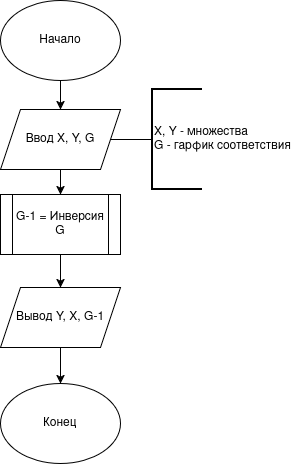

The diagram above was exported from draw.io. Its source (the exported page's mxGraphModel, read from the mxfile embedded in the PNG):
<mxGraphModel dx="1678" dy="939" grid="1" gridSize="10" guides="1" tooltips="1" connect="1" arrows="1" fold="1" page="1" pageScale="1" pageWidth="850" pageHeight="1100" math="0" shadow="0">
  <root>
    <mxCell id="0" />
    <mxCell id="1" parent="0" />
    <mxCell id="MmCM6_81T0HreaXEN7nc-56" edge="1" parent="1" source="MmCM6_81T0HreaXEN7nc-1" style="edgeStyle=orthogonalEdgeStyle;rounded=0;orthogonalLoop=1;jettySize=auto;html=1;" target="MmCM6_81T0HreaXEN7nc-55" value="">
      <mxGeometry relative="1" as="geometry" />
    </mxCell>
    <mxCell id="MmCM6_81T0HreaXEN7nc-1" parent="1" style="ellipse;whiteSpace=wrap;html=1;" value="Начало" vertex="1">
      <mxGeometry height="80" width="120" x="370" y="330" as="geometry" />
    </mxCell>
    <mxCell id="MmCM6_81T0HreaXEN7nc-53" edge="1" parent="1" style="edgeStyle=orthogonalEdgeStyle;rounded=0;orthogonalLoop=1;jettySize=auto;html=1;" target="MmCM6_81T0HreaXEN7nc-52" value="">
      <mxGeometry relative="1" as="geometry">
        <mxPoint x="430" y="499.9999999999998" as="sourcePoint" />
      </mxGeometry>
    </mxCell>
    <mxCell id="MmCM6_81T0HreaXEN7nc-32" edge="1" parent="1" style="edgeStyle=orthogonalEdgeStyle;rounded=0;orthogonalLoop=1;jettySize=auto;html=1;" target="MmCM6_81T0HreaXEN7nc-31" value="">
      <mxGeometry relative="1" as="geometry">
        <mxPoint x="430" y="767" as="sourcePoint" />
      </mxGeometry>
    </mxCell>
    <mxCell id="MmCM6_81T0HreaXEN7nc-30" edge="1" parent="1" style="edgeStyle=orthogonalEdgeStyle;rounded=0;orthogonalLoop=1;jettySize=auto;html=1;entryX=0.5;entryY=0;entryDx=0;entryDy=0;entryPerimeter=0;" target="MmCM6_81T0HreaXEN7nc-29">
      <mxGeometry relative="1" as="geometry">
        <mxPoint x="430" y="677" as="sourcePoint" />
      </mxGeometry>
    </mxCell>
    <mxCell id="MmCM6_81T0HreaXEN7nc-36" edge="1" parent="1" style="edgeStyle=orthogonalEdgeStyle;rounded=0;orthogonalLoop=1;jettySize=auto;html=1;" target="MmCM6_81T0HreaXEN7nc-35" value="">
      <mxGeometry relative="1" as="geometry">
        <mxPoint x="470" y="944" as="sourcePoint" />
      </mxGeometry>
    </mxCell>
    <mxCell id="MmCM6_81T0HreaXEN7nc-39" edge="1" parent="1" style="edgeStyle=orthogonalEdgeStyle;rounded=0;orthogonalLoop=1;jettySize=auto;html=1;entryX=0.5;entryY=1;entryDx=0;entryDy=0;entryPerimeter=0;" target="MmCM6_81T0HreaXEN7nc-38">
      <mxGeometry relative="1" as="geometry">
        <mxPoint x="430" y="984" as="sourcePoint" />
      </mxGeometry>
    </mxCell>
    <mxCell id="MmCM6_81T0HreaXEN7nc-47" parent="1" style="ellipse;whiteSpace=wrap;html=1;" value="Конец" vertex="1">
      <mxGeometry height="80" width="120" x="370" y="713" as="geometry" />
    </mxCell>
    <mxCell id="MmCM6_81T0HreaXEN7nc-54" edge="1" parent="1" style="edgeStyle=orthogonalEdgeStyle;rounded=0;orthogonalLoop=1;jettySize=auto;html=1;" target="MmCM6_81T0HreaXEN7nc-9">
      <mxGeometry relative="1" as="geometry">
        <mxPoint x="430" y="589.9999999999998" as="sourcePoint" />
      </mxGeometry>
    </mxCell>
    <mxCell id="MmCM6_81T0HreaXEN7nc-60" edge="1" parent="1" source="MmCM6_81T0HreaXEN7nc-55" style="edgeStyle=orthogonalEdgeStyle;rounded=0;orthogonalLoop=1;jettySize=auto;html=1;entryX=0.5;entryY=0;entryDx=0;entryDy=0;" target="MmCM6_81T0HreaXEN7nc-63">
      <mxGeometry relative="1" as="geometry">
        <mxPoint x="430" y="526" as="targetPoint" />
      </mxGeometry>
    </mxCell>
    <mxCell id="MmCM6_81T0HreaXEN7nc-55" parent="1" style="shape=parallelogram;perimeter=parallelogramPerimeter;whiteSpace=wrap;html=1;fixedSize=1;" value="Ввод X, Y, G" vertex="1">
      <mxGeometry height="60" width="120" x="370" y="439" as="geometry" />
    </mxCell>
    <mxCell id="MmCM6_81T0HreaXEN7nc-57" parent="1" style="strokeWidth=2;html=1;shape=mxgraph.flowchart.annotation_1;align=left;pointerEvents=1;" value="X, Y - множества&lt;br&gt;G - гарфик соответствия" vertex="1">
      <mxGeometry height="100" width="50" x="522" y="419" as="geometry" />
    </mxCell>
    <mxCell id="MmCM6_81T0HreaXEN7nc-58" edge="1" parent="1" style="edgeStyle=orthogonalEdgeStyle;rounded=0;orthogonalLoop=1;jettySize=auto;html=1;entryX=0;entryY=0.5;entryDx=0;entryDy=0;entryPerimeter=0;endArrow=none;endFill=0;" target="MmCM6_81T0HreaXEN7nc-57">
      <mxGeometry relative="1" as="geometry">
        <mxPoint x="480" y="469" as="sourcePoint" />
      </mxGeometry>
    </mxCell>
    <mxCell id="MmCM6_81T0HreaXEN7nc-66" edge="1" parent="1" source="MmCM6_81T0HreaXEN7nc-63" style="edgeStyle=orthogonalEdgeStyle;rounded=0;orthogonalLoop=1;jettySize=auto;html=1;" target="MmCM6_81T0HreaXEN7nc-65" value="">
      <mxGeometry relative="1" as="geometry" />
    </mxCell>
    <mxCell id="MmCM6_81T0HreaXEN7nc-63" parent="1" style="shape=process;whiteSpace=wrap;html=1;backgroundOutline=1;" value="G-1 = Инверсия G" vertex="1">
      <mxGeometry height="60" width="120" x="370" y="524" as="geometry" />
    </mxCell>
    <mxCell id="MmCM6_81T0HreaXEN7nc-67" edge="1" parent="1" source="MmCM6_81T0HreaXEN7nc-65" style="edgeStyle=orthogonalEdgeStyle;rounded=0;orthogonalLoop=1;jettySize=auto;html=1;entryX=0.5;entryY=0;entryDx=0;entryDy=0;" target="MmCM6_81T0HreaXEN7nc-47">
      <mxGeometry relative="1" as="geometry" />
    </mxCell>
    <mxCell id="MmCM6_81T0HreaXEN7nc-65" parent="1" style="shape=parallelogram;perimeter=parallelogramPerimeter;whiteSpace=wrap;html=1;fixedSize=1;" value="Вывод Y, X, G-1" vertex="1">
      <mxGeometry height="60" width="120" x="370" y="617" as="geometry" />
    </mxCell>
  </root>
</mxGraphModel>